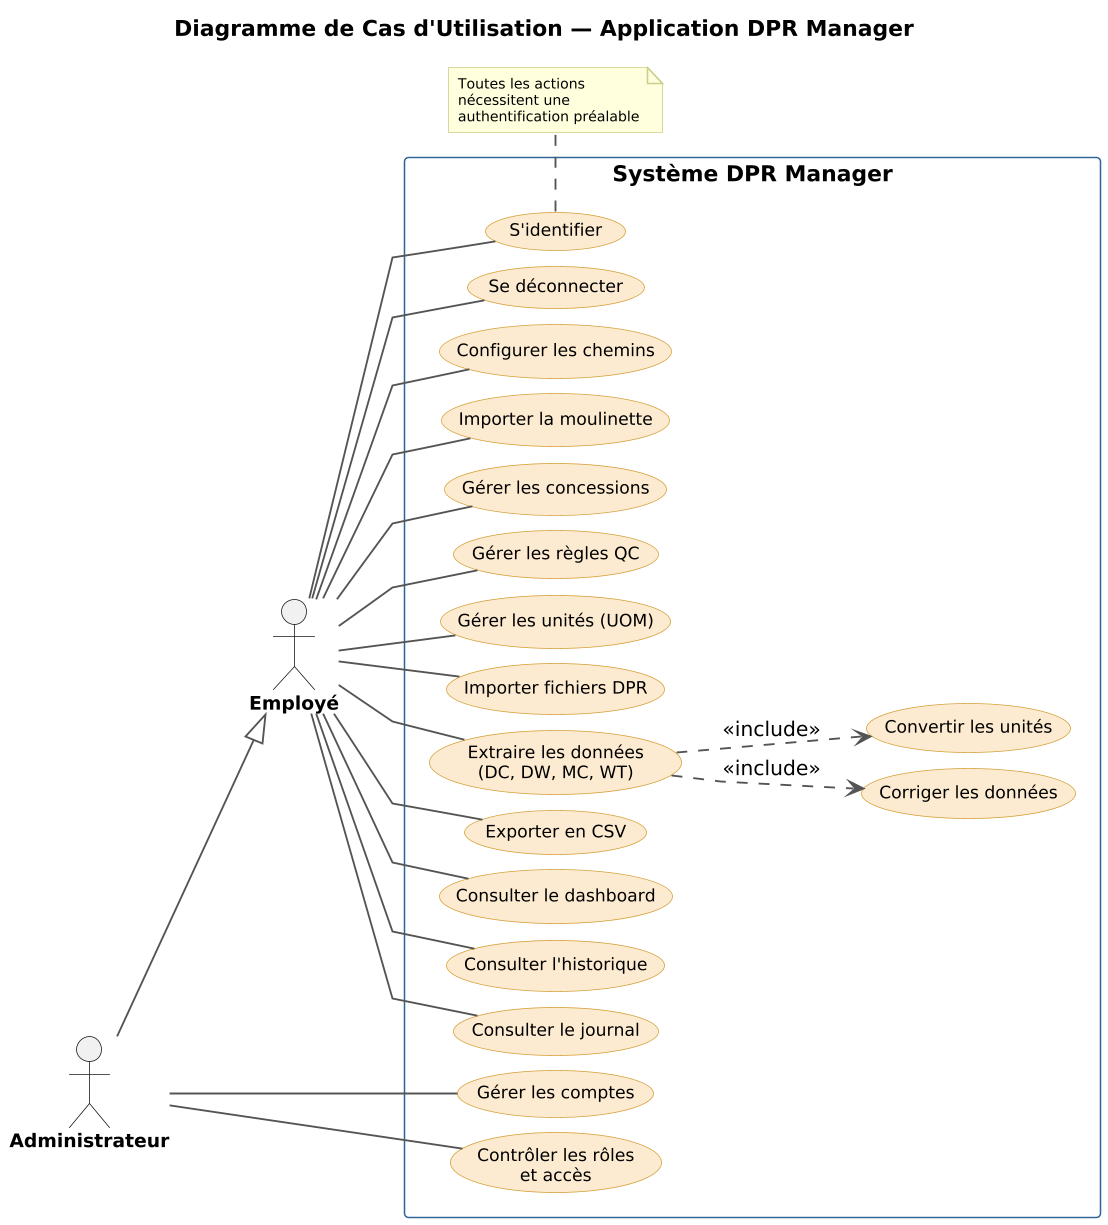

The diagram above was rendered by PlantUML. Its source (embedded in the PNG):
@startuml DPR_UseCases

' ── Style ──────────────────────────────────────────────────
left to right direction
skinparam backgroundColor white
skinparam shadowing false
skinparam dpi 150
skinparam nodesep 10
skinparam ranksep 50
skinparam linetype polyline

skinparam usecase {
    BackgroundColor #FDEBD0
    BorderColor #D4A03C
    FontSize 11
    FontStyle plain
    ArrowColor #555555
    ArrowThickness 1.2
}

skinparam actor {
    FontSize 12
    FontStyle bold
}

skinparam rectangle {
    BorderColor #336699
    BackgroundColor #FFFFFF
    FontSize 14
    FontStyle bold
}

skinparam note {
    BackgroundColor #FFFFDD
    BorderColor #CCCC88
    FontSize 9
}

title Diagramme de Cas d'Utilisation — Application DPR Manager

' ── Acteurs ────────────────────────────────────────────────
:Administrateur: as Admin
:Employé: as Emp

Admin --|> Emp

' ── Système ────────────────────────────────────────────────
rectangle "Système DPR Manager" {

    usecase "S'identifier" as UC_LOGIN
    usecase "Se déconnecter" as UC_LOGOUT

    usecase "Gérer les comptes" as UC_USERS
    usecase "Contrôler les rôles\net accès" as UC_ROLES

    usecase "Configurer les chemins" as UC_PATHS
    usecase "Importer la moulinette" as UC_MOUL
    usecase "Gérer les concessions" as UC_CONC
    usecase "Gérer les règles QC" as UC_QC
    usecase "Gérer les unités (UOM)" as UC_UOM

    usecase "Importer fichiers DPR" as UC_UPLOAD
    usecase "Extraire les données\n(DC, DW, MC, WT)" as UC_EXTRACT
    usecase "Corriger les données" as UC_CORRECT
    usecase "Convertir les unités" as UC_CONVERT
    usecase "Exporter en CSV" as UC_EXPORT

    usecase "Consulter le dashboard" as UC_DASH
    usecase "Consulter l'historique" as UC_HIST
    usecase "Consulter le journal" as UC_LOG
}

' ── Admin (2 cas exclusifs) ────────────────────────────────
Admin -- UC_USERS
Admin -- UC_ROLES

' ── Employé (regroupé par domaine) ─────────────────────────
Emp -- UC_LOGIN
Emp -- UC_LOGOUT

Emp -- UC_PATHS
Emp -- UC_MOUL
Emp -- UC_CONC
Emp -- UC_QC
Emp -- UC_UOM

Emp -- UC_UPLOAD
Emp -- UC_EXTRACT
Emp -- UC_EXPORT

Emp -- UC_DASH
Emp -- UC_HIST
Emp -- UC_LOG

' ── Includes (seulement les essentiels) ────────────────────
UC_EXTRACT ..> UC_CORRECT : <<include>>
UC_EXTRACT ..> UC_CONVERT : <<include>>

' ── Note globale ───────────────────────────────────────────
note bottom of UC_LOGIN
    Toutes les actions
    nécessitent une
    authentification préalable
end note

@enduml